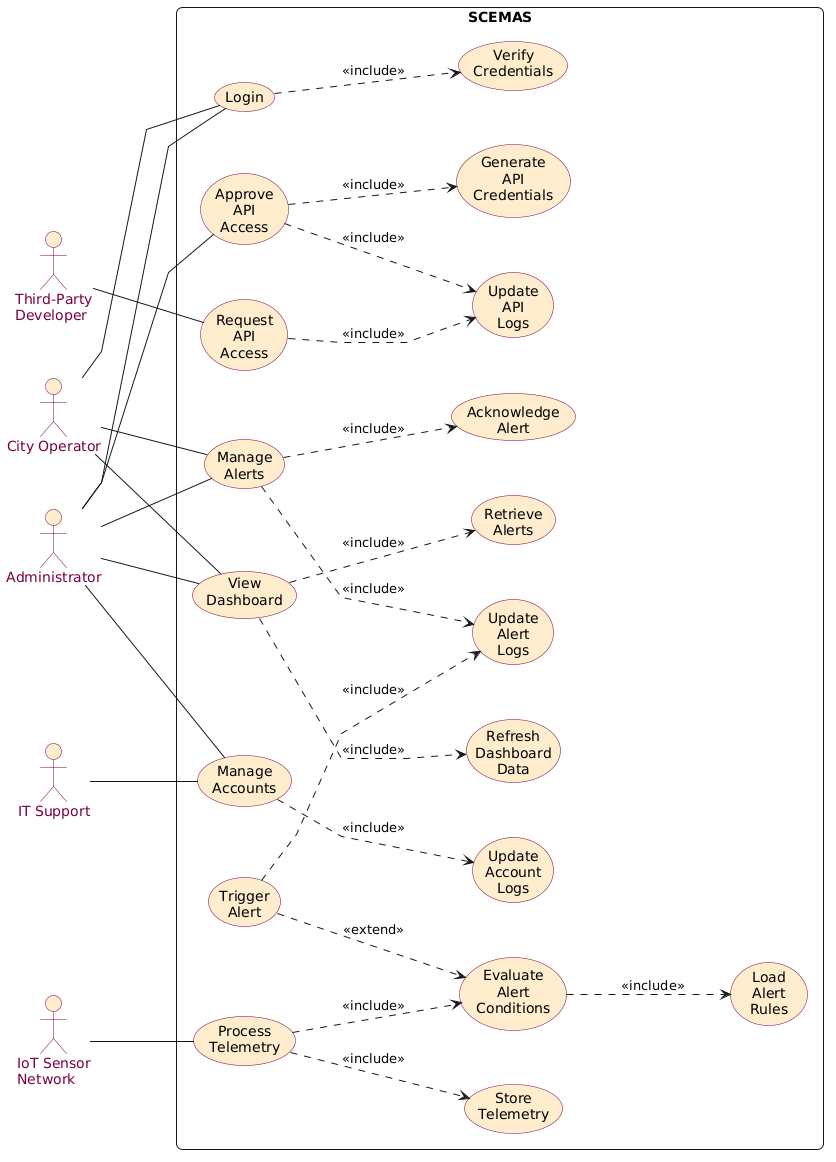

The diagram above was rendered by PlantUML. Its source (embedded in the PNG):
@startuml
' ===== Styling (your original) =====
skinparam nodesep 55
skinparam ranksep 90
skinparam roundcorner 12
skinparam linetype polyline
left to right direction

!$MAROON  = "#7A003C"
!$GOLD_BG = "#FEECCD"

skinparam actor {
  BorderColor     $MAROON
  BackgroundColor $GOLD_BG
  FontColor       $MAROON
}
skinparam usecase {
  BackgroundColor $GOLD_BG
  BorderColor     $MAROON
}


' ===== Actors (unchanged) =====
actor "Administrator"          as Admin
actor "Third-Party\nDeveloper" as Dev
actor "City Operator"          as CityOp
actor "IT Support"             as IT
actor "IoT Sensor\nNetwork"    as Sensors

' ===== System boundary (no packages) =====
rectangle "SCEMAS" {
  ' --- baseline UCs (yours) ---
  usecase "Process\nTelemetry"                 as UC_Process
  usecase "Evaluate\nAlert\nConditions"        as UC_Evaluate
  usecase "Trigger\nAlert"                     as UC_Trigger
  usecase "Manage\nAlerts"                     as UC_ManageAlerts
  usecase "Login"                              as UC_Login
  usecase "View\nDashboard"                    as UC_Dashboard
  usecase "Manage\nAccounts"                   as UC_ManageAccounts
  usecase "Request\nAPI\nAccess"               as UC_RequestAPI
  usecase "Approve\nAPI\nAccess"               as UC_ApproveAPI
  usecase "Generate\nAPI\nCredentials"         as UC_GenAPI

  ' --- minimal internal UCs (no floaters) ---
  usecase "Store\nTelemetry"                   as UC_StoreTelemetry
  usecase "Load\nAlert\nRules"                  as UC_LoadRules
  usecase "Refresh\nDashboard\nData"            as UC_RefreshDash
  usecase "Retrieve\nAlerts"                   as UC_GetAlerts
  usecase "Verify\nCredentials"                as UC_VerifyCreds
  usecase "Acknowledge\nAlert"        as UC_AckResolve

  ' --- focused logs by concern (concise) ---
  usecase "Update\nAlert\nLogs"                 as UC_LogAlert
  usecase "Update\nAccount\nLogs"               as UC_LogAccount
  usecase "Update\nAPI\nLogs"                   as UC_LogAPI
}

' ===== Actor associations =====
Sensors -- UC_Process

Dev -- UC_RequestAPI

Admin -- UC_Login
Admin  -- UC_Dashboard
Admin  -- UC_ManageAlerts
Admin  -- UC_ApproveAPI
Admin  -- UC_ManageAccounts

CityOp -- UC_Login
CityOp -- UC_Dashboard
CityOp -- UC_ManageAlerts

IT     -- UC_ManageAccounts

' ===== <<include>> (base ..> included) =====
' Incoming telemetry: store, then evaluate
UC_Process      ..> UC_StoreTelemetry   : <<include>>
UC_Process      ..> UC_Evaluate         : <<include>>

' Evaluation must load the active rule set
UC_Evaluate     ..> UC_LoadRules        : <<include>>

' Alerts: triggering and managing both write alert logs; manage alerts changes status
UC_Trigger      ..> UC_LogAlert         : <<include>>
UC_ManageAlerts ..> UC_AckResolve       : <<include>>
UC_ManageAlerts ..> UC_LogAlert         : <<include>>

' Dashboard explicitly fetches current data and alerts
UC_Dashboard    ..> UC_RefreshDash      : <<include>>
UC_Dashboard    ..> UC_GetAlerts        : <<include>>

' Login requires credential verification
UC_Login        ..> UC_VerifyCreds      : <<include>>

' API: approval generates credentials; both actions update API logs
UC_ApproveAPI   ..> UC_GenAPI           : <<include>>
UC_ApproveAPI   ..> UC_LogAPI           : <<include>>
UC_RequestAPI   ..> UC_LogAPI           : <<include>>

' Account changes are recorded once (avoid clutter)
UC_ManageAccounts ..> UC_LogAccount     : <<include>>

' ===== <<extend>> (extension ..> base) =====
' Conditional: Trigger Alert occurs only when Evaluate finds a violation
UC_Trigger      ..> UC_Evaluate         : <<extend>>
@enduml